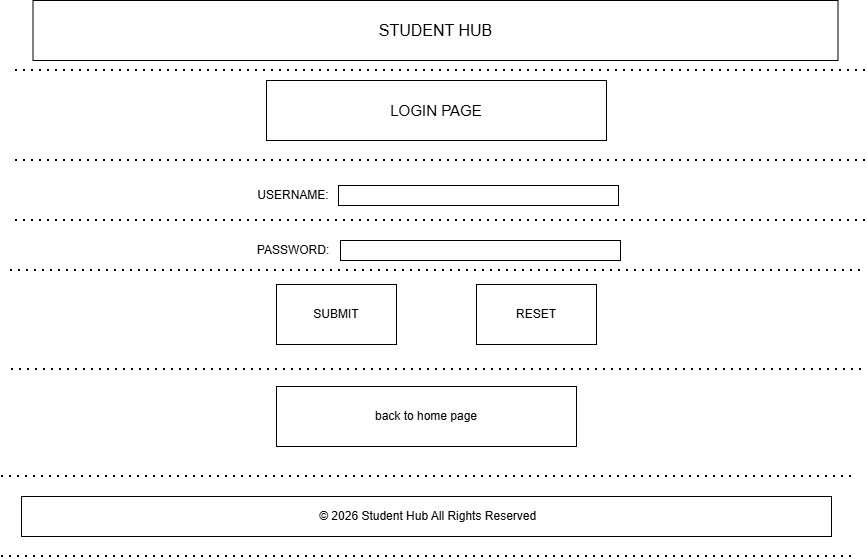

The diagram above was exported from draw.io. Its source (the exported page's mxGraphModel, read from the mxfile embedded in the PNG):
<mxGraphModel dx="732" dy="614" grid="1" gridSize="10" guides="1" tooltips="1" connect="1" arrows="1" fold="1" page="0" pageScale="1" pageWidth="850" pageHeight="1100" math="0" shadow="0">
  <root>
    <mxCell id="0" />
    <mxCell id="1" parent="0" />
    <mxCell id="D1g42s27E-Z7Nk69R6N4-1" parent="1" style="rounded=0;whiteSpace=wrap;html=1;" value="&lt;font style=&quot;font-size: 16px;&quot;&gt;STUDENT HUB&lt;/font&gt;" vertex="1">
      <mxGeometry height="60" width="805" x="151.5" y="100" as="geometry" />
    </mxCell>
    <mxCell id="D1g42s27E-Z7Nk69R6N4-2" parent="1" style="text;html=1;whiteSpace=wrap;strokeColor=none;fillColor=none;align=center;verticalAlign=middle;rounded=0;" value="USERNAME:" vertex="1">
      <mxGeometry height="30" width="60" x="382" y="280" as="geometry" />
    </mxCell>
    <mxCell id="D1g42s27E-Z7Nk69R6N4-3" parent="1" style="text;html=1;whiteSpace=wrap;strokeColor=none;fillColor=none;align=center;verticalAlign=middle;rounded=0;" value="PASSWORD:" vertex="1">
      <mxGeometry height="30" width="60" x="382" y="335" as="geometry" />
    </mxCell>
    <mxCell id="D1g42s27E-Z7Nk69R6N4-4" parent="1" style="rounded=0;whiteSpace=wrap;html=1;" value="" vertex="1">
      <mxGeometry height="20" width="280" x="457" y="285" as="geometry" />
    </mxCell>
    <mxCell id="D1g42s27E-Z7Nk69R6N4-5" parent="1" style="rounded=0;whiteSpace=wrap;html=1;" value="" vertex="1">
      <mxGeometry height="20" width="280" x="459" y="340" as="geometry" />
    </mxCell>
    <mxCell id="D1g42s27E-Z7Nk69R6N4-6" parent="1" style="rounded=0;whiteSpace=wrap;html=1;" value="SUBMIT" vertex="1">
      <mxGeometry height="60" width="120" x="395" y="384" as="geometry" />
    </mxCell>
    <mxCell id="D1g42s27E-Z7Nk69R6N4-7" parent="1" style="rounded=0;whiteSpace=wrap;html=1;" value="RESET" vertex="1">
      <mxGeometry height="60" width="120" x="595" y="384" as="geometry" />
    </mxCell>
    <mxCell id="D1g42s27E-Z7Nk69R6N4-8" edge="1" parent="1" style="endArrow=none;dashed=1;html=1;dashPattern=1 3;strokeWidth=2;rounded=0;" value="">
      <mxGeometry height="50" relative="1" width="50" as="geometry">
        <mxPoint x="134" y="260" as="sourcePoint" />
        <mxPoint x="984" y="260" as="targetPoint" />
      </mxGeometry>
    </mxCell>
    <mxCell id="D1g42s27E-Z7Nk69R6N4-9" edge="1" parent="1" style="endArrow=none;dashed=1;html=1;dashPattern=1 3;strokeWidth=2;rounded=0;" value="">
      <mxGeometry height="50" relative="1" width="50" as="geometry">
        <Array as="points">
          <mxPoint x="554" y="320" />
          <mxPoint x="764" y="320" />
        </Array>
        <mxPoint x="134" y="320" as="sourcePoint" />
        <mxPoint x="984" y="320" as="targetPoint" />
      </mxGeometry>
    </mxCell>
    <mxCell id="D1g42s27E-Z7Nk69R6N4-10" edge="1" parent="1" style="endArrow=none;dashed=1;html=1;dashPattern=1 3;strokeWidth=2;rounded=0;" value="">
      <mxGeometry height="50" relative="1" width="50" as="geometry">
        <Array as="points">
          <mxPoint x="556.13" y="469" />
        </Array>
        <mxPoint x="130" y="469" as="sourcePoint" />
        <mxPoint x="980" y="469" as="targetPoint" />
      </mxGeometry>
    </mxCell>
    <mxCell id="D1g42s27E-Z7Nk69R6N4-11" parent="1" style="whiteSpace=wrap;html=1;" value="&lt;font style=&quot;font-size: 15px;&quot;&gt;LOGIN PAGE&lt;/font&gt;" vertex="1">
      <mxGeometry height="60" width="340" x="385" y="180" as="geometry" />
    </mxCell>
    <mxCell id="D1g42s27E-Z7Nk69R6N4-12" edge="1" parent="1" style="endArrow=none;dashed=1;html=1;dashPattern=1 3;strokeWidth=2;rounded=0;" value="">
      <mxGeometry height="50" relative="1" width="50" as="geometry">
        <mxPoint x="134" y="170" as="sourcePoint" />
        <mxPoint x="984" y="170" as="targetPoint" />
      </mxGeometry>
    </mxCell>
    <mxCell id="D1g42s27E-Z7Nk69R6N4-13" edge="1" parent="1" style="endArrow=none;dashed=1;html=1;dashPattern=1 3;strokeWidth=2;rounded=0;" value="">
      <mxGeometry height="50" relative="1" width="50" as="geometry">
        <mxPoint x="129" y="370" as="sourcePoint" />
        <mxPoint x="979" y="370" as="targetPoint" />
      </mxGeometry>
    </mxCell>
    <mxCell id="D1g42s27E-Z7Nk69R6N4-14" parent="1" style="whiteSpace=wrap;html=1;" value="back to home page" vertex="1">
      <mxGeometry height="60" width="300" x="395" y="486" as="geometry" />
    </mxCell>
    <mxCell id="D1g42s27E-Z7Nk69R6N4-15" edge="1" parent="1" style="endArrow=none;dashed=1;html=1;dashPattern=1 3;strokeWidth=2;rounded=0;" value="">
      <mxGeometry height="50" relative="1" width="50" as="geometry">
        <Array as="points">
          <mxPoint x="546.13" y="576" />
        </Array>
        <mxPoint x="120" y="576" as="sourcePoint" />
        <mxPoint x="970" y="576" as="targetPoint" />
      </mxGeometry>
    </mxCell>
    <mxCell id="D1g42s27E-Z7Nk69R6N4-16" parent="1" style="rounded=0;whiteSpace=wrap;html=1;" value="&amp;nbsp;© 2026 Student Hub All Rights Reserved" vertex="1">
      <mxGeometry height="40" width="810" x="140" y="596" as="geometry" />
    </mxCell>
    <mxCell id="D1g42s27E-Z7Nk69R6N4-17" edge="1" parent="1" style="endArrow=none;dashed=1;html=1;dashPattern=1 3;strokeWidth=2;rounded=0;" value="">
      <mxGeometry height="50" relative="1" width="50" as="geometry">
        <Array as="points">
          <mxPoint x="546.13" y="656" />
        </Array>
        <mxPoint x="120" y="656" as="sourcePoint" />
        <mxPoint x="970" y="656" as="targetPoint" />
      </mxGeometry>
    </mxCell>
  </root>
</mxGraphModel>